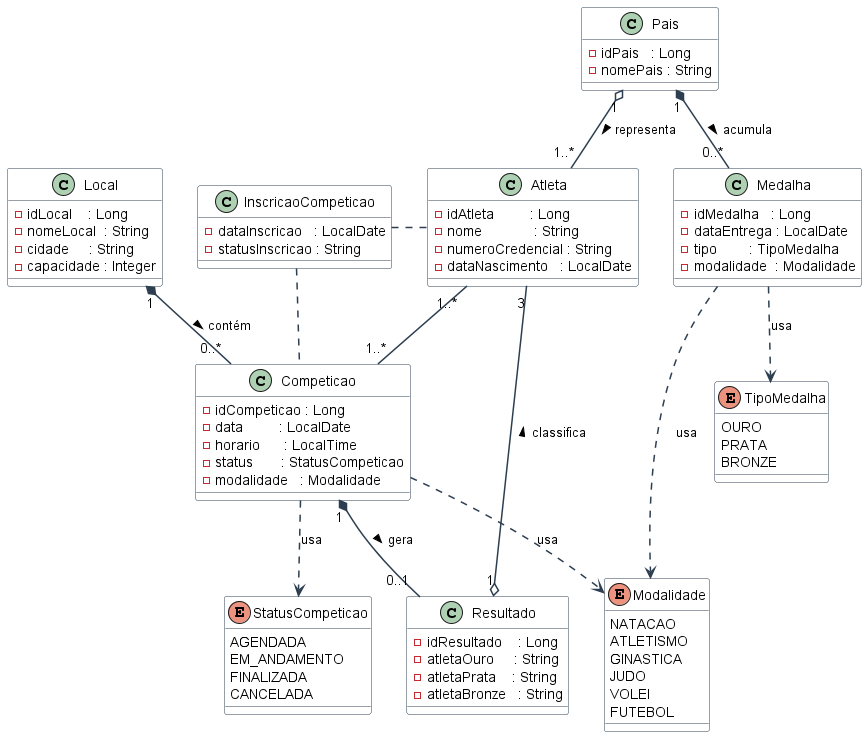

The diagram above was rendered by PlantUML. Its source (embedded in the PNG):
@startuml DiagramaDeClasses_Olimpiadas

skinparam classBackgroundColor #FFFFFF
skinparam classBorderColor #2C3E50
skinparam arrowColor #2C3E50
skinparam arrowThickness 1.5
skinparam shadowing false

enum TipoMedalha {
  OURO
  PRATA
  BRONZE
}

enum StatusCompeticao {
  AGENDADA
  EM_ANDAMENTO
  FINALIZADA
  CANCELADA
}

enum Modalidade {
  NATACAO
  ATLETISMO
  GINASTICA
  JUDO
  VOLEI
  FUTEBOL
}

class Local {
  - idLocal    : Long
  - nomeLocal  : String
  - cidade     : String
  - capacidade : Integer
}

class Competicao {
  - idCompeticao : Long
  - data         : LocalDate
  - horario      : LocalTime
  - status       : StatusCompeticao
  - modalidade   : Modalidade
}

class Atleta {
  - idAtleta         : Long
  - nome             : String
  - numeroCredencial : String
  - dataNascimento   : LocalDate
}

class Pais {
  - idPais   : Long
  - nomePais : String
}

class Resultado {
  - idResultado    : Long
  - atletaOuro     : String
  - atletaPrata    : String
  - atletaBronze   : String
}

class Medalha {
  - idMedalha   : Long
  - dataEntrega : LocalDate
  - tipo        : TipoMedalha
  - modalidade  : Modalidade
}

class InscricaoCompeticao {
  - dataInscricao   : LocalDate
  - statusInscricao : String
}

' para relacionamento de composicao
Local      "1"    *-- "0..*" Competicao : contém >
Competicao "1"    *-- "0..1" Resultado  : gera >
Pais       "1"    *-- "0..*" Medalha    : acumula >

' para relacionamento de agregacao
Pais  "1"    o-- "1..*" Atleta     : representa >
Resultado "1" o-- "3"  Atleta     : classifica >

' foi criada uma classe associativa pra repressentar melho
Atleta     "1..*" -- "1..*" Competicao
InscricaoCompeticao . Atleta
InscricaoCompeticao . Competicao

' enums
Competicao ..> StatusCompeticao : usa
Competicao ..> Modalidade       : usa
Medalha    ..> TipoMedalha      : usa
Medalha    ..> Modalidade       : usa

@enduml